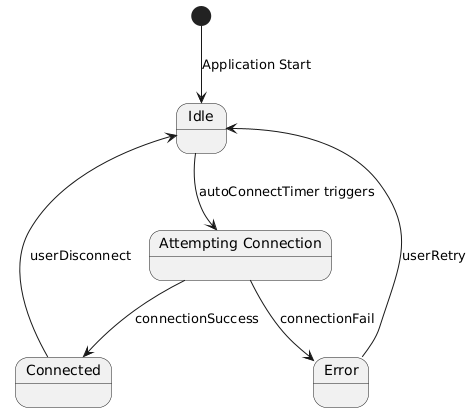

The diagram above was rendered by PlantUML. Its source (embedded in the PNG):
@startuml
[*] --> Idle: Application Start

state "Idle" as Idle
state "Attempting Connection" as Attempting
state "Connected" as Connected
state "Error" as ErrorState

Idle --> Attempting: autoConnectTimer triggers
Attempting --> Connected: connectionSuccess
Attempting --> ErrorState: connectionFail

ErrorState --> Idle: userRetry
Connected --> Idle: userDisconnect
@enduml